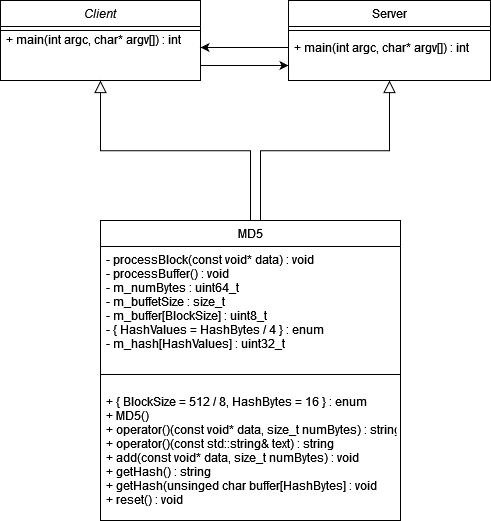

The diagram above was exported from draw.io. Its source (the exported page's mxGraphModel, read from the mxfile embedded in the PNG):
<mxGraphModel dx="1202" dy="505" grid="1" gridSize="10" guides="1" tooltips="1" connect="1" arrows="1" fold="1" page="1" pageScale="1" pageWidth="827" pageHeight="1169" math="0" shadow="0">
  <root>
    <mxCell id="WIyWlLk6GJQsqaUBKTNV-0" />
    <mxCell id="WIyWlLk6GJQsqaUBKTNV-1" parent="WIyWlLk6GJQsqaUBKTNV-0" />
    <mxCell id="zkfFHV4jXpPFQw0GAbJ--0" value="Client" style="swimlane;fontStyle=2;align=center;verticalAlign=top;childLayout=stackLayout;horizontal=1;startSize=26;horizontalStack=0;resizeParent=1;resizeLast=0;collapsible=1;marginBottom=0;rounded=0;shadow=0;strokeWidth=1;" parent="WIyWlLk6GJQsqaUBKTNV-1" vertex="1">
      <mxGeometry x="220" y="120" width="200" height="80" as="geometry">
        <mxRectangle x="230" y="140" width="160" height="26" as="alternateBounds" />
      </mxGeometry>
    </mxCell>
    <mxCell id="zkfFHV4jXpPFQw0GAbJ--4" value="" style="line;html=1;strokeWidth=1;align=left;verticalAlign=middle;spacingTop=-1;spacingLeft=3;spacingRight=3;rotatable=0;labelPosition=right;points=[];portConstraint=eastwest;" parent="zkfFHV4jXpPFQw0GAbJ--0" vertex="1">
      <mxGeometry y="26" width="200" height="8" as="geometry" />
    </mxCell>
    <mxCell id="zkfFHV4jXpPFQw0GAbJ--6" value="MD5&#10;" style="swimlane;fontStyle=0;align=center;verticalAlign=top;childLayout=stackLayout;horizontal=1;startSize=26;horizontalStack=0;resizeParent=1;resizeLast=0;collapsible=1;marginBottom=0;rounded=0;shadow=0;strokeWidth=1;" parent="WIyWlLk6GJQsqaUBKTNV-1" vertex="1">
      <mxGeometry x="320" y="340" width="300" height="300" as="geometry">
        <mxRectangle x="130" y="380" width="160" height="26" as="alternateBounds" />
      </mxGeometry>
    </mxCell>
    <mxCell id="zkfFHV4jXpPFQw0GAbJ--8" value="- processBlock(const void* data) : void&#10;- processBuffer() : void&#10;- m_numBytes : uint64_t&#10;- m_buffetSize : size_t&#10;- m_buffer[BlockSize] : uint8_t&#10;- { HashValues = HashBytes / 4 } : enum&#10;- m_hash[HashValues] : uint32_t&#10;&#10;" style="text;align=left;verticalAlign=top;spacingLeft=4;spacingRight=4;overflow=hidden;rotatable=0;points=[[0,0.5],[1,0.5]];portConstraint=eastwest;rounded=0;shadow=0;html=0;" parent="zkfFHV4jXpPFQw0GAbJ--6" vertex="1">
      <mxGeometry y="26" width="300" height="114" as="geometry" />
    </mxCell>
    <mxCell id="zkfFHV4jXpPFQw0GAbJ--9" value="" style="line;html=1;strokeWidth=1;align=left;verticalAlign=middle;spacingTop=-1;spacingLeft=3;spacingRight=3;rotatable=0;labelPosition=right;points=[];portConstraint=eastwest;" parent="zkfFHV4jXpPFQw0GAbJ--6" vertex="1">
      <mxGeometry y="140" width="300" height="28" as="geometry" />
    </mxCell>
    <mxCell id="ikcTclJrsgRbDYRlFQDh-2" value="+ { BlockSize = 512 / 8, HashBytes = 16 } : enum&#10;+ MD5()&#10;+ operator()(const void* data, size_t numBytes) : string&#10;+ operator()(const std::string&amp; text) : string&#10;+ add(const void* data, size_t numBytes) : void&#10;+ getHash() : string&#10;+ getHash(unsinged char buffer[HashBytes] : void&#10;+ reset() : void&#10;&#10;" style="text;align=left;verticalAlign=top;spacingLeft=4;spacingRight=4;overflow=hidden;rotatable=0;points=[[0,0.5],[1,0.5]];portConstraint=eastwest;rounded=0;shadow=0;html=0;" vertex="1" parent="zkfFHV4jXpPFQw0GAbJ--6">
      <mxGeometry y="168" width="300" height="114" as="geometry" />
    </mxCell>
    <mxCell id="zkfFHV4jXpPFQw0GAbJ--12" value="" style="endArrow=block;endSize=10;endFill=0;shadow=0;strokeWidth=1;rounded=0;edgeStyle=elbowEdgeStyle;elbow=vertical;" parent="WIyWlLk6GJQsqaUBKTNV-1" source="zkfFHV4jXpPFQw0GAbJ--6" target="zkfFHV4jXpPFQw0GAbJ--0" edge="1">
      <mxGeometry width="160" relative="1" as="geometry">
        <mxPoint x="200" y="203" as="sourcePoint" />
        <mxPoint x="200" y="203" as="targetPoint" />
      </mxGeometry>
    </mxCell>
    <mxCell id="zkfFHV4jXpPFQw0GAbJ--17" value="Server" style="swimlane;fontStyle=0;align=center;verticalAlign=top;childLayout=stackLayout;horizontal=1;startSize=26;horizontalStack=0;resizeParent=1;resizeLast=0;collapsible=1;marginBottom=0;rounded=0;shadow=0;strokeWidth=1;" parent="WIyWlLk6GJQsqaUBKTNV-1" vertex="1">
      <mxGeometry x="508" y="120" width="202" height="80" as="geometry">
        <mxRectangle x="550" y="140" width="160" height="26" as="alternateBounds" />
      </mxGeometry>
    </mxCell>
    <mxCell id="zkfFHV4jXpPFQw0GAbJ--23" value="" style="line;html=1;strokeWidth=1;align=left;verticalAlign=middle;spacingTop=-1;spacingLeft=3;spacingRight=3;rotatable=0;labelPosition=right;points=[];portConstraint=eastwest;" parent="zkfFHV4jXpPFQw0GAbJ--17" vertex="1">
      <mxGeometry y="26" width="202" height="8" as="geometry" />
    </mxCell>
    <mxCell id="zkfFHV4jXpPFQw0GAbJ--24" value="+ main(int argc, char* argv[]) : int" style="text;align=left;verticalAlign=top;spacingLeft=4;spacingRight=4;overflow=hidden;rotatable=0;points=[[0,0.5],[1,0.5]];portConstraint=eastwest;" parent="zkfFHV4jXpPFQw0GAbJ--17" vertex="1">
      <mxGeometry y="34" width="202" height="26" as="geometry" />
    </mxCell>
    <mxCell id="ikcTclJrsgRbDYRlFQDh-0" value="" style="endArrow=classic;html=1;rounded=0;entryX=0;entryY=0.5;entryDx=0;entryDy=0;" edge="1" parent="WIyWlLk6GJQsqaUBKTNV-1">
      <mxGeometry width="50" height="50" relative="1" as="geometry">
        <mxPoint x="420" y="185" as="sourcePoint" />
        <mxPoint x="508" y="185" as="targetPoint" />
      </mxGeometry>
    </mxCell>
    <mxCell id="ikcTclJrsgRbDYRlFQDh-3" value="+ main(int argc, char* argv[]) : int" style="text;align=left;verticalAlign=top;spacingLeft=4;spacingRight=4;overflow=hidden;rotatable=0;points=[[0,0.5],[1,0.5]];portConstraint=eastwest;rounded=0;shadow=0;html=0;" vertex="1" parent="WIyWlLk6GJQsqaUBKTNV-1">
      <mxGeometry x="220" y="146" width="210" height="26" as="geometry" />
    </mxCell>
    <mxCell id="ikcTclJrsgRbDYRlFQDh-4" value="" style="endArrow=block;endSize=10;endFill=0;shadow=0;strokeWidth=1;rounded=0;edgeStyle=elbowEdgeStyle;elbow=vertical;entryX=0.5;entryY=1;entryDx=0;entryDy=0;" edge="1" parent="WIyWlLk6GJQsqaUBKTNV-1" target="zkfFHV4jXpPFQw0GAbJ--17">
      <mxGeometry width="160" relative="1" as="geometry">
        <mxPoint x="480" y="340" as="sourcePoint" />
        <mxPoint x="330" y="210" as="targetPoint" />
      </mxGeometry>
    </mxCell>
    <mxCell id="ikcTclJrsgRbDYRlFQDh-5" value="" style="endArrow=classic;html=1;rounded=0;exitX=0;exitY=0.5;exitDx=0;exitDy=0;" edge="1" parent="WIyWlLk6GJQsqaUBKTNV-1" source="zkfFHV4jXpPFQw0GAbJ--24">
      <mxGeometry width="50" height="50" relative="1" as="geometry">
        <mxPoint x="430" y="195" as="sourcePoint" />
        <mxPoint x="420" y="167" as="targetPoint" />
      </mxGeometry>
    </mxCell>
  </root>
</mxGraphModel>